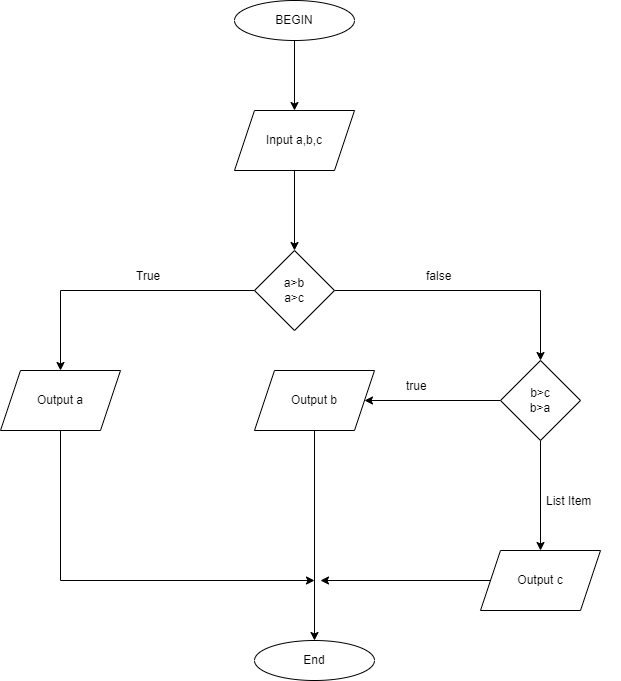

The diagram above was exported from draw.io. Its source (the exported page's mxGraphModel, read from the mxfile embedded in the PNG):
<mxGraphModel dx="1038" dy="532" grid="1" gridSize="10" guides="1" tooltips="1" connect="1" arrows="1" fold="1" page="1" pageScale="1" pageWidth="827" pageHeight="1169" math="0" shadow="0">
  <root>
    <mxCell id="0" />
    <mxCell id="1" parent="0" />
    <mxCell id="JcfqkA7V__NhYRv_zoe2-3" value="" style="edgeStyle=orthogonalEdgeStyle;rounded=0;orthogonalLoop=1;jettySize=auto;html=1;" edge="1" parent="1" source="JcfqkA7V__NhYRv_zoe2-1" target="JcfqkA7V__NhYRv_zoe2-2">
      <mxGeometry relative="1" as="geometry" />
    </mxCell>
    <mxCell id="JcfqkA7V__NhYRv_zoe2-1" value="BEGIN" style="ellipse;whiteSpace=wrap;html=1;" vertex="1" parent="1">
      <mxGeometry x="354" y="70" width="120" height="40" as="geometry" />
    </mxCell>
    <mxCell id="JcfqkA7V__NhYRv_zoe2-5" value="" style="edgeStyle=orthogonalEdgeStyle;rounded=0;orthogonalLoop=1;jettySize=auto;html=1;" edge="1" parent="1" source="JcfqkA7V__NhYRv_zoe2-2">
      <mxGeometry relative="1" as="geometry">
        <mxPoint x="414" y="320" as="targetPoint" />
      </mxGeometry>
    </mxCell>
    <mxCell id="JcfqkA7V__NhYRv_zoe2-2" value="Input a,b,c" style="shape=parallelogram;perimeter=parallelogramPerimeter;whiteSpace=wrap;html=1;fixedSize=1;" vertex="1" parent="1">
      <mxGeometry x="354" y="180" width="120" height="60" as="geometry" />
    </mxCell>
    <mxCell id="JcfqkA7V__NhYRv_zoe2-9" value="" style="edgeStyle=orthogonalEdgeStyle;rounded=0;orthogonalLoop=1;jettySize=auto;html=1;exitX=0.5;exitY=1;exitDx=0;exitDy=0;" edge="1" parent="1" source="JcfqkA7V__NhYRv_zoe2-17" target="JcfqkA7V__NhYRv_zoe2-8">
      <mxGeometry relative="1" as="geometry">
        <mxPoint x="414" y="520" as="sourcePoint" />
      </mxGeometry>
    </mxCell>
    <mxCell id="JcfqkA7V__NhYRv_zoe2-8" value="End" style="ellipse;whiteSpace=wrap;html=1;" vertex="1" parent="1">
      <mxGeometry x="374" y="710" width="120" height="40" as="geometry" />
    </mxCell>
    <mxCell id="JcfqkA7V__NhYRv_zoe2-14" value="" style="edgeStyle=orthogonalEdgeStyle;rounded=0;orthogonalLoop=1;jettySize=auto;html=1;" edge="1" parent="1" source="JcfqkA7V__NhYRv_zoe2-10" target="JcfqkA7V__NhYRv_zoe2-13">
      <mxGeometry relative="1" as="geometry" />
    </mxCell>
    <mxCell id="JcfqkA7V__NhYRv_zoe2-16" value="" style="edgeStyle=orthogonalEdgeStyle;rounded=0;orthogonalLoop=1;jettySize=auto;html=1;" edge="1" parent="1" source="JcfqkA7V__NhYRv_zoe2-10" target="JcfqkA7V__NhYRv_zoe2-15">
      <mxGeometry relative="1" as="geometry" />
    </mxCell>
    <mxCell id="JcfqkA7V__NhYRv_zoe2-10" value="a&amp;gt;b&lt;br&gt;a&amp;gt;c" style="rhombus;whiteSpace=wrap;html=1;" vertex="1" parent="1">
      <mxGeometry x="374" y="320" width="80" height="80" as="geometry" />
    </mxCell>
    <mxCell id="JcfqkA7V__NhYRv_zoe2-13" value="Output a" style="shape=parallelogram;perimeter=parallelogramPerimeter;whiteSpace=wrap;html=1;fixedSize=1;" vertex="1" parent="1">
      <mxGeometry x="120" y="440" width="120" height="60" as="geometry" />
    </mxCell>
    <mxCell id="JcfqkA7V__NhYRv_zoe2-18" value="" style="edgeStyle=orthogonalEdgeStyle;rounded=0;orthogonalLoop=1;jettySize=auto;html=1;" edge="1" parent="1" source="JcfqkA7V__NhYRv_zoe2-15" target="JcfqkA7V__NhYRv_zoe2-17">
      <mxGeometry relative="1" as="geometry" />
    </mxCell>
    <mxCell id="JcfqkA7V__NhYRv_zoe2-20" value="" style="edgeStyle=orthogonalEdgeStyle;rounded=0;orthogonalLoop=1;jettySize=auto;html=1;" edge="1" parent="1" source="JcfqkA7V__NhYRv_zoe2-15" target="JcfqkA7V__NhYRv_zoe2-19">
      <mxGeometry relative="1" as="geometry" />
    </mxCell>
    <mxCell id="JcfqkA7V__NhYRv_zoe2-15" value="b&amp;gt;c&lt;br&gt;b&amp;gt;a" style="rhombus;whiteSpace=wrap;html=1;" vertex="1" parent="1">
      <mxGeometry x="620" y="430" width="80" height="80" as="geometry" />
    </mxCell>
    <mxCell id="JcfqkA7V__NhYRv_zoe2-17" value="Output b" style="shape=parallelogram;perimeter=parallelogramPerimeter;whiteSpace=wrap;html=1;fixedSize=1;" vertex="1" parent="1">
      <mxGeometry x="374" y="440" width="120" height="60" as="geometry" />
    </mxCell>
    <mxCell id="JcfqkA7V__NhYRv_zoe2-19" value="Output c" style="shape=parallelogram;perimeter=parallelogramPerimeter;whiteSpace=wrap;html=1;fixedSize=1;" vertex="1" parent="1">
      <mxGeometry x="600" y="620" width="120" height="60" as="geometry" />
    </mxCell>
    <mxCell id="JcfqkA7V__NhYRv_zoe2-23" value="" style="endArrow=classic;html=1;rounded=0;exitX=0.5;exitY=1;exitDx=0;exitDy=0;" edge="1" parent="1" source="JcfqkA7V__NhYRv_zoe2-13">
      <mxGeometry width="50" height="50" relative="1" as="geometry">
        <mxPoint x="390" y="640" as="sourcePoint" />
        <mxPoint x="434" y="650" as="targetPoint" />
        <Array as="points">
          <mxPoint x="180" y="650" />
        </Array>
      </mxGeometry>
    </mxCell>
    <mxCell id="JcfqkA7V__NhYRv_zoe2-24" value="" style="endArrow=classic;html=1;rounded=0;exitX=0;exitY=0.5;exitDx=0;exitDy=0;" edge="1" parent="1" source="JcfqkA7V__NhYRv_zoe2-19">
      <mxGeometry width="50" height="50" relative="1" as="geometry">
        <mxPoint x="390" y="640" as="sourcePoint" />
        <mxPoint x="440" y="650" as="targetPoint" />
      </mxGeometry>
    </mxCell>
    <mxCell id="JcfqkA7V__NhYRv_zoe2-25" value="True" style="text;strokeColor=none;fillColor=none;align=left;verticalAlign=middle;spacingLeft=4;spacingRight=4;overflow=hidden;points=[[0,0.5],[1,0.5]];portConstraint=eastwest;rotatable=0;" vertex="1" parent="1">
      <mxGeometry x="250" y="330" width="80" height="30" as="geometry" />
    </mxCell>
    <mxCell id="JcfqkA7V__NhYRv_zoe2-26" value="false" style="text;strokeColor=none;fillColor=none;align=left;verticalAlign=middle;spacingLeft=4;spacingRight=4;overflow=hidden;points=[[0,0.5],[1,0.5]];portConstraint=eastwest;rotatable=0;" vertex="1" parent="1">
      <mxGeometry x="540" y="330" width="80" height="30" as="geometry" />
    </mxCell>
    <mxCell id="JcfqkA7V__NhYRv_zoe2-27" value="true" style="text;strokeColor=none;fillColor=none;align=left;verticalAlign=middle;spacingLeft=4;spacingRight=4;overflow=hidden;points=[[0,0.5],[1,0.5]];portConstraint=eastwest;rotatable=0;" vertex="1" parent="1">
      <mxGeometry x="520" y="440" width="80" height="30" as="geometry" />
    </mxCell>
    <mxCell id="JcfqkA7V__NhYRv_zoe2-28" value="List Item" style="text;strokeColor=none;fillColor=none;align=left;verticalAlign=middle;spacingLeft=4;spacingRight=4;overflow=hidden;points=[[0,0.5],[1,0.5]];portConstraint=eastwest;rotatable=0;" vertex="1" parent="1">
      <mxGeometry x="660" y="555" width="80" height="30" as="geometry" />
    </mxCell>
  </root>
</mxGraphModel>